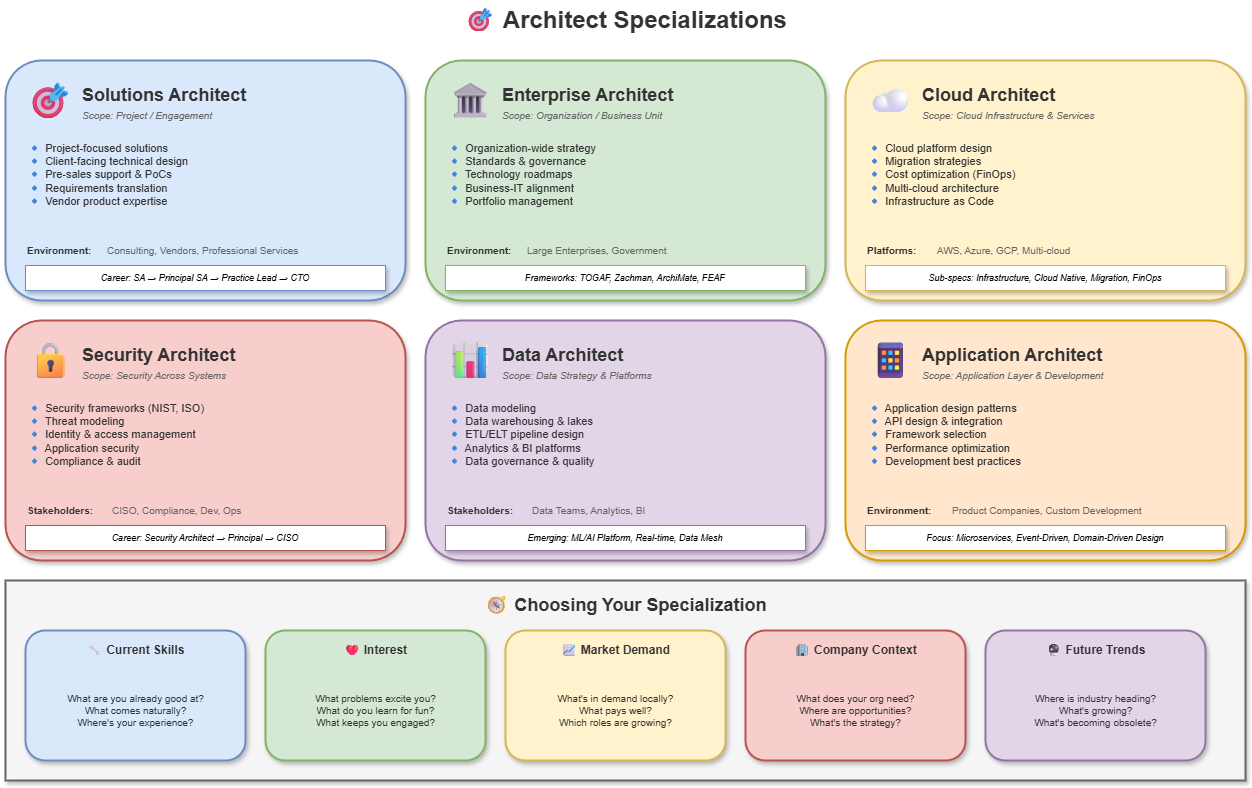

The diagram above was exported from draw.io. Its source (the exported page's mxGraphModel, read from the mxfile embedded in the PNG):
<mxGraphModel dx="1426" dy="635" grid="1" gridSize="10" guides="1" tooltips="1" connect="1" arrows="1" fold="1" page="1" pageScale="1" pageWidth="1400" pageHeight="900" math="0" shadow="0">
  <root>
    <mxCell id="0" />
    <mxCell id="1" parent="0" />
    <mxCell id="title" value="🎯 Architect Specializations" style="text;html=1;strokeColor=none;fillColor=none;align=center;verticalAlign=middle;fontSize=24;fontStyle=1;fontColor=#333333;" parent="1" vertex="1">
      <mxGeometry x="450" y="20" width="500" height="40" as="geometry" />
    </mxCell>
    <mxCell id="sa-box" value="" style="rounded=1;whiteSpace=wrap;html=1;fillColor=#dae8fc;strokeColor=#6c8ebf;strokeWidth=2;shadow=1;" parent="1" vertex="1">
      <mxGeometry x="80" y="80" width="400" height="240" as="geometry" />
    </mxCell>
    <mxCell id="sa-icon" value="🎯" style="text;html=1;strokeColor=none;fillColor=none;align=center;verticalAlign=middle;fontSize=36;" parent="1" vertex="1">
      <mxGeometry x="100" y="95" width="50" height="50" as="geometry" />
    </mxCell>
    <mxCell id="sa-title" value="Solutions Architect" style="text;html=1;strokeColor=none;fillColor=none;align=left;verticalAlign=middle;fontSize=18;fontStyle=1;fontColor=#333333;" parent="1" vertex="1">
      <mxGeometry x="155" y="100" width="200" height="30" as="geometry" />
    </mxCell>
    <mxCell id="sa-scope" value="Scope: Project / Engagement" style="text;html=1;strokeColor=none;fillColor=none;align=left;verticalAlign=middle;fontSize=10;fontColor=#666666;fontStyle=2;" parent="1" vertex="1">
      <mxGeometry x="155" y="125" width="200" height="20" as="geometry" />
    </mxCell>
    <mxCell id="sa-focus" value="🔹 Project-focused solutions&#10;🔹 Client-facing technical design&#10;🔹 Pre-sales support &amp; PoCs&#10;🔹 Requirements translation&#10;🔹 Vendor product expertise" style="text;html=1;strokeColor=none;fillColor=none;align=left;verticalAlign=top;fontSize=11;fontColor=#333333;" parent="1" vertex="1">
      <mxGeometry x="100" y="155" width="200" height="100" as="geometry" />
    </mxCell>
    <mxCell id="sa-env" value="Environment:" style="text;html=1;strokeColor=none;fillColor=none;align=left;verticalAlign=middle;fontSize=10;fontStyle=1;fontColor=#333333;" parent="1" vertex="1">
      <mxGeometry x="100" y="260" width="80" height="20" as="geometry" />
    </mxCell>
    <mxCell id="sa-env-val" value="Consulting, Vendors, Professional Services" style="text;html=1;strokeColor=none;fillColor=none;align=left;verticalAlign=middle;fontSize=10;fontColor=#666666;" parent="1" vertex="1">
      <mxGeometry x="180" y="260" width="280" height="20" as="geometry" />
    </mxCell>
    <mxCell id="sa-path" value="Career: SA → Principal SA → Practice Lead → CTO" style="rounded=0;whiteSpace=wrap;html=1;fillColor=#ffffff;strokeColor=#6c8ebf;shadow=1;fontSize=9;fontStyle=2;" parent="1" vertex="1">
      <mxGeometry x="100" y="285" width="360" height="25" as="geometry" />
    </mxCell>
    <mxCell id="ea-box" value="" style="rounded=1;whiteSpace=wrap;html=1;fillColor=#d5e8d4;strokeColor=#82b366;strokeWidth=2;shadow=1;" parent="1" vertex="1">
      <mxGeometry x="500" y="80" width="400" height="240" as="geometry" />
    </mxCell>
    <mxCell id="ea-icon" value="🏛" style="text;html=1;strokeColor=none;fillColor=none;align=center;verticalAlign=middle;fontSize=36;" parent="1" vertex="1">
      <mxGeometry x="520" y="95" width="50" height="50" as="geometry" />
    </mxCell>
    <mxCell id="ea-title" value="Enterprise Architect" style="text;html=1;strokeColor=none;fillColor=none;align=left;verticalAlign=middle;fontSize=18;fontStyle=1;fontColor=#333333;" parent="1" vertex="1">
      <mxGeometry x="575" y="100" width="200" height="30" as="geometry" />
    </mxCell>
    <mxCell id="ea-scope" value="Scope: Organization / Business Unit" style="text;html=1;strokeColor=none;fillColor=none;align=left;verticalAlign=middle;fontSize=10;fontColor=#666666;fontStyle=2;" parent="1" vertex="1">
      <mxGeometry x="575" y="125" width="200" height="20" as="geometry" />
    </mxCell>
    <mxCell id="ea-focus" value="🔹 Organization-wide strategy&#10;🔹 Standards &amp; governance&#10;🔹 Technology roadmaps&#10;🔹 Business-IT alignment&#10;🔹 Portfolio management" style="text;html=1;strokeColor=none;fillColor=none;align=left;verticalAlign=top;fontSize=11;fontColor=#333333;" parent="1" vertex="1">
      <mxGeometry x="520" y="155" width="200" height="100" as="geometry" />
    </mxCell>
    <mxCell id="ea-env" value="Environment:" style="text;html=1;strokeColor=none;fillColor=none;align=left;verticalAlign=middle;fontSize=10;fontStyle=1;fontColor=#333333;" parent="1" vertex="1">
      <mxGeometry x="520" y="260" width="80" height="20" as="geometry" />
    </mxCell>
    <mxCell id="ea-env-val" value="Large Enterprises, Government" style="text;html=1;strokeColor=none;fillColor=none;align=left;verticalAlign=middle;fontSize=10;fontColor=#666666;" parent="1" vertex="1">
      <mxGeometry x="600" y="260" width="280" height="20" as="geometry" />
    </mxCell>
    <mxCell id="ea-path" value="Frameworks: TOGAF, Zachman, ArchiMate, FEAF" style="rounded=0;whiteSpace=wrap;html=1;fillColor=#ffffff;strokeColor=#82b366;shadow=1;fontSize=9;fontStyle=2;" parent="1" vertex="1">
      <mxGeometry x="520" y="285" width="360" height="25" as="geometry" />
    </mxCell>
    <mxCell id="ca-box" value="" style="rounded=1;whiteSpace=wrap;html=1;fillColor=#fff2cc;strokeColor=#d6b656;strokeWidth=2;shadow=1;" parent="1" vertex="1">
      <mxGeometry x="920" y="80" width="400" height="240" as="geometry" />
    </mxCell>
    <mxCell id="ca-icon" value="☁" style="text;html=1;strokeColor=none;fillColor=none;align=center;verticalAlign=middle;fontSize=36;" parent="1" vertex="1">
      <mxGeometry x="940" y="95" width="50" height="50" as="geometry" />
    </mxCell>
    <mxCell id="ca-title" value="Cloud Architect" style="text;html=1;strokeColor=none;fillColor=none;align=left;verticalAlign=middle;fontSize=18;fontStyle=1;fontColor=#333333;" parent="1" vertex="1">
      <mxGeometry x="995" y="100" width="200" height="30" as="geometry" />
    </mxCell>
    <mxCell id="ca-scope" value="Scope: Cloud Infrastructure &amp; Services" style="text;html=1;strokeColor=none;fillColor=none;align=left;verticalAlign=middle;fontSize=10;fontColor=#666666;fontStyle=2;" parent="1" vertex="1">
      <mxGeometry x="995" y="125" width="200" height="20" as="geometry" />
    </mxCell>
    <mxCell id="ca-focus" value="🔹 Cloud platform design&#10;🔹 Migration strategies&#10;🔹 Cost optimization (FinOps)&#10;🔹 Multi-cloud architecture&#10;🔹 Infrastructure as Code" style="text;html=1;strokeColor=none;fillColor=none;align=left;verticalAlign=top;fontSize=11;fontColor=#333333;" parent="1" vertex="1">
      <mxGeometry x="940" y="155" width="200" height="100" as="geometry" />
    </mxCell>
    <mxCell id="ca-env" value="Platforms:" style="text;html=1;strokeColor=none;fillColor=none;align=left;verticalAlign=middle;fontSize=10;fontStyle=1;fontColor=#333333;" parent="1" vertex="1">
      <mxGeometry x="940" y="260" width="70" height="20" as="geometry" />
    </mxCell>
    <mxCell id="ca-env-val" value="AWS, Azure, GCP, Multi-cloud" style="text;html=1;strokeColor=none;fillColor=none;align=left;verticalAlign=middle;fontSize=10;fontColor=#666666;" parent="1" vertex="1">
      <mxGeometry x="1010" y="260" width="280" height="20" as="geometry" />
    </mxCell>
    <mxCell id="ca-path" value="Sub-specs: Infrastructure, Cloud Native, Migration, FinOps" style="rounded=0;whiteSpace=wrap;html=1;fillColor=#ffffff;strokeColor=#d6b656;shadow=1;fontSize=9;fontStyle=2;" parent="1" vertex="1">
      <mxGeometry x="940" y="285" width="360" height="25" as="geometry" />
    </mxCell>
    <mxCell id="sec-box" value="" style="rounded=1;whiteSpace=wrap;html=1;fillColor=#f8cecc;strokeColor=#b85450;strokeWidth=2;shadow=1;" parent="1" vertex="1">
      <mxGeometry x="80" y="340" width="400" height="240" as="geometry" />
    </mxCell>
    <mxCell id="sec-icon" value="🔒" style="text;html=1;strokeColor=none;fillColor=none;align=center;verticalAlign=middle;fontSize=36;" parent="1" vertex="1">
      <mxGeometry x="100" y="355" width="50" height="50" as="geometry" />
    </mxCell>
    <mxCell id="sec-title" value="Security Architect" style="text;html=1;strokeColor=none;fillColor=none;align=left;verticalAlign=middle;fontSize=18;fontStyle=1;fontColor=#333333;" parent="1" vertex="1">
      <mxGeometry x="155" y="360" width="200" height="30" as="geometry" />
    </mxCell>
    <mxCell id="sec-scope" value="Scope: Security Across Systems" style="text;html=1;strokeColor=none;fillColor=none;align=left;verticalAlign=middle;fontSize=10;fontColor=#666666;fontStyle=2;" parent="1" vertex="1">
      <mxGeometry x="155" y="385" width="200" height="20" as="geometry" />
    </mxCell>
    <mxCell id="sec-focus" value="🔹 Security frameworks (NIST, ISO)&#10;🔹 Threat modeling&#10;🔹 Identity &amp; access management&#10;🔹 Application security&#10;🔹 Compliance &amp; audit" style="text;html=1;strokeColor=none;fillColor=none;align=left;verticalAlign=top;fontSize=11;fontColor=#333333;" parent="1" vertex="1">
      <mxGeometry x="100" y="415" width="220" height="100" as="geometry" />
    </mxCell>
    <mxCell id="sec-env" value="Stakeholders:" style="text;html=1;strokeColor=none;fillColor=none;align=left;verticalAlign=middle;fontSize=10;fontStyle=1;fontColor=#333333;" parent="1" vertex="1">
      <mxGeometry x="100" y="520" width="80" height="20" as="geometry" />
    </mxCell>
    <mxCell id="sec-env-val" value="CISO, Compliance, Dev, Ops" style="text;html=1;strokeColor=none;fillColor=none;align=left;verticalAlign=middle;fontSize=10;fontColor=#666666;" parent="1" vertex="1">
      <mxGeometry x="185" y="520" width="280" height="20" as="geometry" />
    </mxCell>
    <mxCell id="sec-path" value="Career: Security Architect → Principal → CISO" style="rounded=0;whiteSpace=wrap;html=1;fillColor=#ffffff;strokeColor=#b85450;shadow=1;fontSize=9;fontStyle=2;" parent="1" vertex="1">
      <mxGeometry x="100" y="545" width="360" height="25" as="geometry" />
    </mxCell>
    <mxCell id="da-box" value="" style="rounded=1;whiteSpace=wrap;html=1;fillColor=#e1d5e7;strokeColor=#9673a6;strokeWidth=2;shadow=1;" parent="1" vertex="1">
      <mxGeometry x="500" y="340" width="400" height="240" as="geometry" />
    </mxCell>
    <mxCell id="da-icon" value="📊" style="text;html=1;strokeColor=none;fillColor=none;align=center;verticalAlign=middle;fontSize=36;" parent="1" vertex="1">
      <mxGeometry x="520" y="355" width="50" height="50" as="geometry" />
    </mxCell>
    <mxCell id="da-title" value="Data Architect" style="text;html=1;strokeColor=none;fillColor=none;align=left;verticalAlign=middle;fontSize=18;fontStyle=1;fontColor=#333333;" parent="1" vertex="1">
      <mxGeometry x="575" y="360" width="200" height="30" as="geometry" />
    </mxCell>
    <mxCell id="da-scope" value="Scope: Data Strategy &amp; Platforms" style="text;html=1;strokeColor=none;fillColor=none;align=left;verticalAlign=middle;fontSize=10;fontColor=#666666;fontStyle=2;" parent="1" vertex="1">
      <mxGeometry x="575" y="385" width="200" height="20" as="geometry" />
    </mxCell>
    <mxCell id="da-focus" value="🔹 Data modeling&#10;🔹 Data warehousing &amp; lakes&#10;🔹 ETL/ELT pipeline design&#10;🔹 Analytics &amp; BI platforms&#10;🔹 Data governance &amp; quality" style="text;html=1;strokeColor=none;fillColor=none;align=left;verticalAlign=top;fontSize=11;fontColor=#333333;" parent="1" vertex="1">
      <mxGeometry x="520" y="415" width="200" height="100" as="geometry" />
    </mxCell>
    <mxCell id="da-env" value="Stakeholders:" style="text;html=1;strokeColor=none;fillColor=none;align=left;verticalAlign=middle;fontSize=10;fontStyle=1;fontColor=#333333;" parent="1" vertex="1">
      <mxGeometry x="520" y="520" width="80" height="20" as="geometry" />
    </mxCell>
    <mxCell id="da-env-val" value="Data Teams, Analytics, BI" style="text;html=1;strokeColor=none;fillColor=none;align=left;verticalAlign=middle;fontSize=10;fontColor=#666666;" parent="1" vertex="1">
      <mxGeometry x="605" y="520" width="280" height="20" as="geometry" />
    </mxCell>
    <mxCell id="da-path" value="Emerging: ML/AI Platform, Real-time, Data Mesh" style="rounded=0;whiteSpace=wrap;html=1;fillColor=#ffffff;strokeColor=#9673a6;shadow=1;fontSize=9;fontStyle=2;" parent="1" vertex="1">
      <mxGeometry x="520" y="545" width="360" height="25" as="geometry" />
    </mxCell>
    <mxCell id="aa-box" value="" style="rounded=1;whiteSpace=wrap;html=1;fillColor=#ffe6cc;strokeColor=#d79b00;strokeWidth=2;shadow=1;" parent="1" vertex="1">
      <mxGeometry x="920" y="340" width="400" height="240" as="geometry" />
    </mxCell>
    <mxCell id="aa-icon" value="📱" style="text;html=1;strokeColor=none;fillColor=none;align=center;verticalAlign=middle;fontSize=36;" parent="1" vertex="1">
      <mxGeometry x="940" y="355" width="50" height="50" as="geometry" />
    </mxCell>
    <mxCell id="aa-title" value="Application Architect" style="text;html=1;strokeColor=none;fillColor=none;align=left;verticalAlign=middle;fontSize=18;fontStyle=1;fontColor=#333333;" parent="1" vertex="1">
      <mxGeometry x="995" y="360" width="200" height="30" as="geometry" />
    </mxCell>
    <mxCell id="aa-scope" value="Scope: Application Layer &amp; Development" style="text;html=1;strokeColor=none;fillColor=none;align=left;verticalAlign=middle;fontSize=10;fontColor=#666666;fontStyle=2;" parent="1" vertex="1">
      <mxGeometry x="995" y="385" width="220" height="20" as="geometry" />
    </mxCell>
    <mxCell id="aa-focus" value="🔹 Application design patterns&#10;🔹 API design &amp; integration&#10;🔹 Framework selection&#10;🔹 Performance optimization&#10;🔹 Development best practices" style="text;html=1;strokeColor=none;fillColor=none;align=left;verticalAlign=top;fontSize=11;fontColor=#333333;" parent="1" vertex="1">
      <mxGeometry x="940" y="415" width="220" height="100" as="geometry" />
    </mxCell>
    <mxCell id="aa-env" value="Environment:" style="text;html=1;strokeColor=none;fillColor=none;align=left;verticalAlign=middle;fontSize=10;fontStyle=1;fontColor=#333333;" parent="1" vertex="1">
      <mxGeometry x="940" y="520" width="80" height="20" as="geometry" />
    </mxCell>
    <mxCell id="aa-env-val" value="Product Companies, Custom Development" style="text;html=1;strokeColor=none;fillColor=none;align=left;verticalAlign=middle;fontSize=10;fontColor=#666666;" parent="1" vertex="1">
      <mxGeometry x="1025" y="520" width="280" height="20" as="geometry" />
    </mxCell>
    <mxCell id="aa-path" value="Focus: Microservices, Event-Driven, Domain-Driven Design" style="rounded=0;whiteSpace=wrap;html=1;fillColor=#ffffff;strokeColor=#d79b00;shadow=1;fontSize=9;fontStyle=2;" parent="1" vertex="1">
      <mxGeometry x="940" y="545" width="360" height="25" as="geometry" />
    </mxCell>
    <mxCell id="choose-box" value="" style="rounded=0;whiteSpace=wrap;html=1;fillColor=#f5f5f5;strokeColor=#666666;shadow=1;strokeWidth=2;" parent="1" vertex="1">
      <mxGeometry x="80" y="600" width="1240" height="200" as="geometry" />
    </mxCell>
    <mxCell id="choose-title" value="🧭 Choosing Your Specialization" style="text;html=1;strokeColor=none;fillColor=none;align=center;verticalAlign=middle;fontSize=18;fontStyle=1;fontColor=#333333;" parent="1" vertex="1">
      <mxGeometry x="540" y="610" width="320" height="30" as="geometry" />
    </mxCell>
    <mxCell id="factor1" value="" style="rounded=1;whiteSpace=wrap;html=1;fillColor=#dae8fc;strokeColor=#6c8ebf;strokeWidth=2;shadow=1;" parent="1" vertex="1">
      <mxGeometry x="100" y="650" width="220" height="130" as="geometry" />
    </mxCell>
    <mxCell id="factor1-title" value="🔧 Current Skills" style="text;html=1;strokeColor=none;fillColor=none;align=center;verticalAlign=middle;fontSize=12;fontStyle=1;fontColor=#333333;" parent="1" vertex="1">
      <mxGeometry x="160" y="660" width="100" height="20" as="geometry" />
    </mxCell>
    <mxCell id="factor1-content" value="What are you already good at?&#10;What comes naturally?&#10;Where's your experience?" style="text;html=1;strokeColor=none;fillColor=none;align=center;verticalAlign=middle;fontSize=10;fontColor=#333333;" parent="1" vertex="1">
      <mxGeometry x="110" y="690" width="200" height="80" as="geometry" />
    </mxCell>
    <mxCell id="factor2" value="" style="rounded=1;whiteSpace=wrap;html=1;fillColor=#d5e8d4;strokeColor=#82b366;strokeWidth=2;shadow=1;" parent="1" vertex="1">
      <mxGeometry x="340" y="650" width="220" height="130" as="geometry" />
    </mxCell>
    <mxCell id="factor2-title" value="❤ Interest" style="text;html=1;strokeColor=none;fillColor=none;align=center;verticalAlign=middle;fontSize=12;fontStyle=1;fontColor=#333333;" parent="1" vertex="1">
      <mxGeometry x="400" y="660" width="100" height="20" as="geometry" />
    </mxCell>
    <mxCell id="factor2-content" value="What problems excite you?&#10;What do you learn for fun?&#10;What keeps you engaged?" style="text;html=1;strokeColor=none;fillColor=none;align=center;verticalAlign=middle;fontSize=10;fontColor=#333333;" parent="1" vertex="1">
      <mxGeometry x="350" y="690" width="200" height="80" as="geometry" />
    </mxCell>
    <mxCell id="factor3" value="" style="rounded=1;whiteSpace=wrap;html=1;fillColor=#fff2cc;strokeColor=#d6b656;strokeWidth=2;shadow=1;" parent="1" vertex="1">
      <mxGeometry x="580" y="650" width="220" height="130" as="geometry" />
    </mxCell>
    <mxCell id="factor3-title" value="📈 Market Demand" style="text;html=1;strokeColor=none;fillColor=none;align=center;verticalAlign=middle;fontSize=12;fontStyle=1;fontColor=#333333;" parent="1" vertex="1">
      <mxGeometry x="630" y="660" width="120" height="20" as="geometry" />
    </mxCell>
    <mxCell id="factor3-content" value="What's in demand locally?&#10;What pays well?&#10;Which roles are growing?" style="text;html=1;strokeColor=none;fillColor=none;align=center;verticalAlign=middle;fontSize=10;fontColor=#333333;" parent="1" vertex="1">
      <mxGeometry x="590" y="690" width="200" height="80" as="geometry" />
    </mxCell>
    <mxCell id="factor4" value="" style="rounded=1;whiteSpace=wrap;html=1;fillColor=#f8cecc;strokeColor=#b85450;strokeWidth=2;shadow=1;" parent="1" vertex="1">
      <mxGeometry x="820" y="650" width="220" height="130" as="geometry" />
    </mxCell>
    <mxCell id="factor4-title" value="🏢 Company Context" style="text;html=1;strokeColor=none;fillColor=none;align=center;verticalAlign=middle;fontSize=12;fontStyle=1;fontColor=#333333;" parent="1" vertex="1">
      <mxGeometry x="870" y="660" width="120" height="20" as="geometry" />
    </mxCell>
    <mxCell id="factor4-content" value="What does your org need?&#10;Where are opportunities?&#10;What's the strategy?" style="text;html=1;strokeColor=none;fillColor=none;align=center;verticalAlign=middle;fontSize=10;fontColor=#333333;" parent="1" vertex="1">
      <mxGeometry x="830" y="690" width="200" height="80" as="geometry" />
    </mxCell>
    <mxCell id="factor5" value="" style="rounded=1;whiteSpace=wrap;html=1;fillColor=#e1d5e7;strokeColor=#9673a6;strokeWidth=2;shadow=1;" parent="1" vertex="1">
      <mxGeometry x="1060" y="650" width="220" height="130" as="geometry" />
    </mxCell>
    <mxCell id="factor5-title" value="🔮 Future Trends" style="text;html=1;strokeColor=none;fillColor=none;align=center;verticalAlign=middle;fontSize=12;fontStyle=1;fontColor=#333333;" parent="1" vertex="1">
      <mxGeometry x="1120" y="660" width="100" height="20" as="geometry" />
    </mxCell>
    <mxCell id="factor5-content" value="Where is industry heading?&#10;What's growing?&#10;What's becoming obsolete?" style="text;html=1;strokeColor=none;fillColor=none;align=center;verticalAlign=middle;fontSize=10;fontColor=#333333;" parent="1" vertex="1">
      <mxGeometry x="1070" y="690" width="200" height="80" as="geometry" />
    </mxCell>
  </root>
</mxGraphModel>